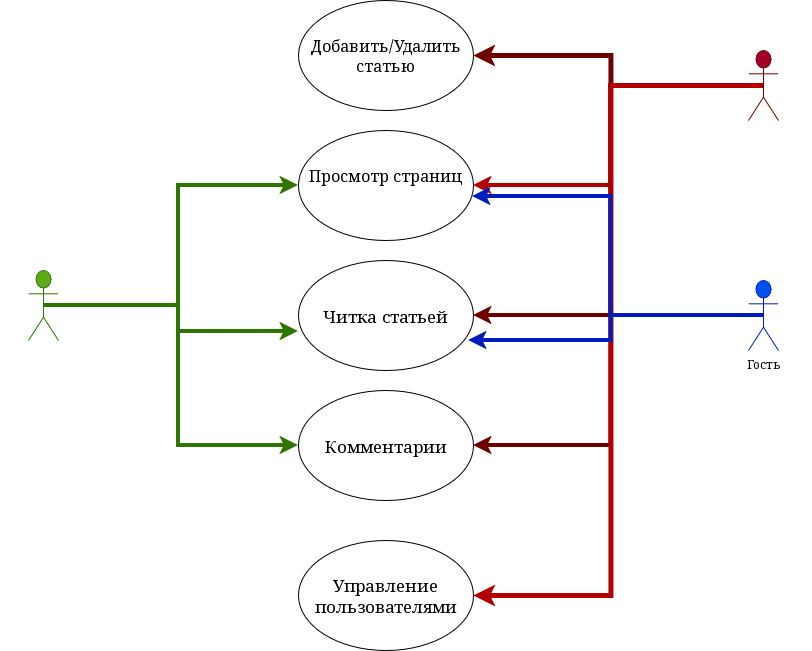

The diagram above was exported from draw.io. Its source (the exported page's mxGraphModel, read from the mxfile embedded in the PNG):
<mxGraphModel dx="2241" dy="822" grid="1" gridSize="10" guides="1" tooltips="1" connect="1" arrows="1" fold="1" page="1" pageScale="1" pageWidth="827" pageHeight="1169" math="0" shadow="0">
  <root>
    <mxCell id="0" />
    <mxCell id="1" parent="0" />
    <mxCell id="n8wYPoxo6-c6Od4xzFic-11" edge="1" parent="1" source="-CF-TvQCsc0l9a87VXo2-1" style="edgeStyle=orthogonalEdgeStyle;rounded=0;orthogonalLoop=1;jettySize=auto;html=1;exitX=0.5;exitY=0.5;exitDx=0;exitDy=0;exitPerimeter=0;entryX=1;entryY=0.5;entryDx=0;entryDy=0;fillColor=#a20025;strokeColor=light-dark(#6F0000, #a51d2d);strokeWidth=5;" target="n8wYPoxo6-c6Od4xzFic-8">
      <mxGeometry relative="1" as="geometry" />
    </mxCell>
    <mxCell id="n8wYPoxo6-c6Od4xzFic-12" edge="1" parent="1" source="-CF-TvQCsc0l9a87VXo2-1" style="edgeStyle=orthogonalEdgeStyle;rounded=0;orthogonalLoop=1;jettySize=auto;html=1;exitX=0.5;exitY=0.5;exitDx=0;exitDy=0;exitPerimeter=0;entryX=1;entryY=0.5;entryDx=0;entryDy=0;fillColor=#e51400;strokeColor=light-dark(#B20000, #a51d2d);strokeWidth=4;" target="n8wYPoxo6-c6Od4xzFic-4">
      <mxGeometry relative="1" as="geometry" />
    </mxCell>
    <mxCell id="n8wYPoxo6-c6Od4xzFic-13" edge="1" parent="1" source="-CF-TvQCsc0l9a87VXo2-1" style="edgeStyle=orthogonalEdgeStyle;rounded=0;orthogonalLoop=1;jettySize=auto;html=1;exitX=0.5;exitY=0.5;exitDx=0;exitDy=0;exitPerimeter=0;entryX=1;entryY=0.5;entryDx=0;entryDy=0;strokeColor=light-dark(#6F0000, #a51d2d);fillColor=#a20025;strokeWidth=4;" target="n8wYPoxo6-c6Od4xzFic-6">
      <mxGeometry relative="1" as="geometry" />
    </mxCell>
    <mxCell id="n8wYPoxo6-c6Od4xzFic-14" edge="1" parent="1" source="-CF-TvQCsc0l9a87VXo2-1" style="edgeStyle=orthogonalEdgeStyle;rounded=0;orthogonalLoop=1;jettySize=auto;html=1;exitX=0.5;exitY=0.5;exitDx=0;exitDy=0;exitPerimeter=0;entryX=1;entryY=0.5;entryDx=0;entryDy=0;fillColor=#a20025;strokeColor=light-dark(#6F0000, #a51d2d);strokeWidth=4;" target="n8wYPoxo6-c6Od4xzFic-7">
      <mxGeometry relative="1" as="geometry" />
    </mxCell>
    <mxCell id="n8wYPoxo6-c6Od4xzFic-15" edge="1" parent="1" source="-CF-TvQCsc0l9a87VXo2-1" style="edgeStyle=orthogonalEdgeStyle;rounded=0;orthogonalLoop=1;jettySize=auto;html=1;exitX=0.5;exitY=0.5;exitDx=0;exitDy=0;exitPerimeter=0;entryX=1;entryY=0.5;entryDx=0;entryDy=0;fillColor=#e51400;strokeColor=light-dark(#B20000, #a51d2d);strokeWidth=5;" target="n8wYPoxo6-c6Od4xzFic-9">
      <mxGeometry relative="1" as="geometry" />
    </mxCell>
    <mxCell id="-CF-TvQCsc0l9a87VXo2-1" parent="1" style="shape=umlActor;verticalLabelPosition=bottom;verticalAlign=top;html=1;outlineConnect=0;fillColor=light-dark(#a20025, #e01b24);fontColor=light-dark(#FFFFFF,#FFFFFF);strokeColor=light-dark(#6F0000, #a51d2d);" value="&lt;div&gt;Администратор&lt;/div&gt;&lt;div&gt;&lt;br&gt;&lt;/div&gt;" vertex="1">
      <mxGeometry height="70" width="30" x="270" y="250" as="geometry" />
    </mxCell>
    <mxCell id="n8wYPoxo6-c6Od4xzFic-16" edge="1" parent="1" source="n8wYPoxo6-c6Od4xzFic-1" style="edgeStyle=orthogonalEdgeStyle;rounded=0;orthogonalLoop=1;jettySize=auto;html=1;exitX=0.5;exitY=0.5;exitDx=0;exitDy=0;exitPerimeter=0;entryX=0;entryY=0.5;entryDx=0;entryDy=0;fillColor=#60a917;strokeColor=#2D7600;strokeWidth=4;" target="n8wYPoxo6-c6Od4xzFic-4">
      <mxGeometry relative="1" as="geometry" />
    </mxCell>
    <mxCell id="n8wYPoxo6-c6Od4xzFic-18" edge="1" parent="1" source="n8wYPoxo6-c6Od4xzFic-1" style="edgeStyle=orthogonalEdgeStyle;rounded=0;orthogonalLoop=1;jettySize=auto;html=1;exitX=0.5;exitY=0.5;exitDx=0;exitDy=0;exitPerimeter=0;entryX=0;entryY=0.5;entryDx=0;entryDy=0;fontColor=light-dark(default, #3584e4);fillColor=#60a917;strokeColor=#2D7600;strokeWidth=4;" target="n8wYPoxo6-c6Od4xzFic-7">
      <mxGeometry relative="1" as="geometry" />
    </mxCell>
    <mxCell id="n8wYPoxo6-c6Od4xzFic-1" parent="1" style="shape=umlActor;verticalLabelPosition=bottom;verticalAlign=top;html=1;outlineConnect=0;fontColor=light-dark(#FFFFFF,#FFFFFF);fillColor=#60a917;strokeColor=#2D7600;" value="Пользователь" vertex="1">
      <mxGeometry height="70" width="30" x="-450" y="470" as="geometry" />
    </mxCell>
    <mxCell id="n8wYPoxo6-c6Od4xzFic-3" parent="1" style="shape=umlActor;verticalLabelPosition=bottom;verticalAlign=top;html=1;outlineConnect=0;fillColor=#0050ef;fontColor=default;strokeColor=light-dark(#001DBC, #1a5fb4);" value="&lt;div&gt;Гость&lt;/div&gt;&lt;div&gt;&lt;br&gt;&lt;/div&gt;" vertex="1">
      <mxGeometry height="70" width="30" x="270" y="480" as="geometry" />
    </mxCell>
    <mxCell id="n8wYPoxo6-c6Od4xzFic-4" parent="1" style="ellipse;whiteSpace=wrap;html=1;" value="&lt;div&gt;&lt;font style=&quot;font-size: 16px;&quot;&gt;Просмотр страниц&lt;/font&gt;&lt;/div&gt;&lt;div&gt;&lt;font style=&quot;font-size: 16px;&quot;&gt;&lt;br&gt;&lt;/font&gt;&lt;/div&gt;" vertex="1">
      <mxGeometry height="110" width="175" x="-180" y="330" as="geometry" />
    </mxCell>
    <mxCell id="n8wYPoxo6-c6Od4xzFic-6" parent="1" style="ellipse;whiteSpace=wrap;html=1;fontSize=17;" value="Читка статьей" vertex="1">
      <mxGeometry height="110" width="175" x="-180" y="460" as="geometry" />
    </mxCell>
    <mxCell id="n8wYPoxo6-c6Od4xzFic-7" parent="1" style="ellipse;whiteSpace=wrap;html=1;fontSize=17;" value="Комментарии" vertex="1">
      <mxGeometry height="110" width="175" x="-180" y="590" as="geometry" />
    </mxCell>
    <mxCell id="n8wYPoxo6-c6Od4xzFic-8" parent="1" style="ellipse;whiteSpace=wrap;html=1;fontSize=16;" value="Добавить/Удалить статью" vertex="1">
      <mxGeometry height="110" width="175" x="-180" y="200" as="geometry" />
    </mxCell>
    <mxCell id="n8wYPoxo6-c6Od4xzFic-9" parent="1" style="ellipse;whiteSpace=wrap;html=1;fontSize=17;" value="&lt;div&gt;Управление пользователями&lt;/div&gt;" vertex="1">
      <mxGeometry height="110" width="175" x="-180" y="740" as="geometry" />
    </mxCell>
    <mxCell id="n8wYPoxo6-c6Od4xzFic-17" edge="1" parent="1" source="n8wYPoxo6-c6Od4xzFic-1" style="edgeStyle=orthogonalEdgeStyle;rounded=0;orthogonalLoop=1;jettySize=auto;html=1;exitX=0.5;exitY=0.5;exitDx=0;exitDy=0;exitPerimeter=0;entryX=0;entryY=0.645;entryDx=0;entryDy=0;entryPerimeter=0;labelBackgroundColor=light-dark(default, #1a5fb4);fontColor=light-dark(#000000,#00B359);fillColor=#60a917;strokeColor=#2D7600;strokeWidth=4;" target="n8wYPoxo6-c6Od4xzFic-6">
      <mxGeometry relative="1" as="geometry" />
    </mxCell>
    <mxCell id="n8wYPoxo6-c6Od4xzFic-19" edge="1" parent="1" source="n8wYPoxo6-c6Od4xzFic-3" style="edgeStyle=orthogonalEdgeStyle;rounded=0;orthogonalLoop=1;jettySize=auto;html=1;exitX=0.5;exitY=0.5;exitDx=0;exitDy=0;exitPerimeter=0;entryX=0.971;entryY=0.727;entryDx=0;entryDy=0;entryPerimeter=0;fillColor=#0050ef;strokeColor=light-dark(#001DBC, #1a5fb4);strokeWidth=4;" target="n8wYPoxo6-c6Od4xzFic-6">
      <mxGeometry relative="1" as="geometry" />
    </mxCell>
    <mxCell id="n8wYPoxo6-c6Od4xzFic-20" edge="1" parent="1" source="n8wYPoxo6-c6Od4xzFic-3" style="edgeStyle=orthogonalEdgeStyle;rounded=0;orthogonalLoop=1;jettySize=auto;html=1;exitX=0.5;exitY=0.5;exitDx=0;exitDy=0;exitPerimeter=0;entryX=0.994;entryY=0.6;entryDx=0;entryDy=0;entryPerimeter=0;fillColor=#0050ef;strokeColor=light-dark(#001DBC, #1a5fb4);strokeWidth=4;" target="n8wYPoxo6-c6Od4xzFic-4">
      <mxGeometry relative="1" as="geometry" />
    </mxCell>
  </root>
</mxGraphModel>